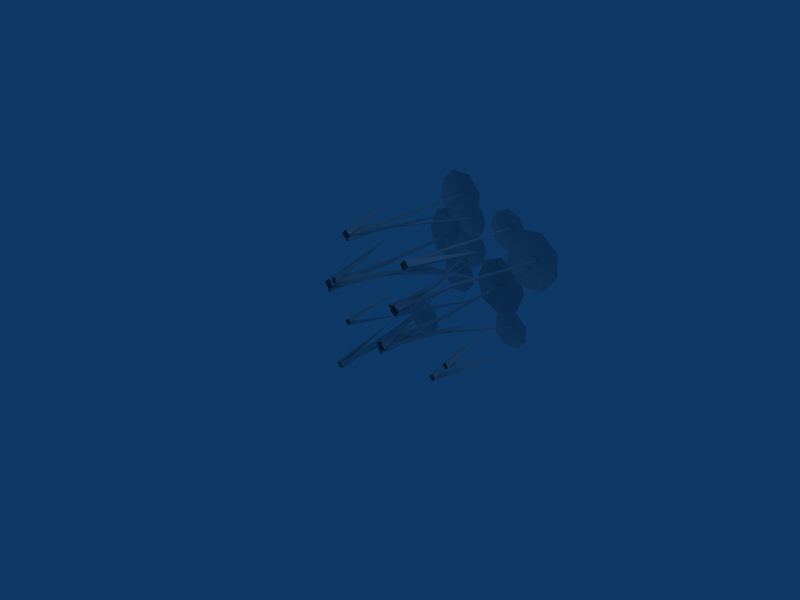 # Source: papyrus.blend  (saved by Blender 2.45.0; exported with 4.5.12 LTS)
import bpy
from mathutils import Matrix  # noqa: F401  (used for matrix-valued properties, if any)

bpy.ops.wm.read_factory_settings(use_empty=True)
scene = bpy.context.scene
scene.name = 'Scene'

# ---- collections
col_collection_1 = bpy.data.collections.new('Collection 1'); scene.collection.children.link(col_collection_1)

# ---- materials (node trees are filled in below, after node groups)
mat_material = bpy.data.materials.new('Material')
mat_material.alpha_threshold = 0.0
mat_material.roughness = 0.5
mat_material.line_color = (0.0, 0.0, 0.0, 1.0)

# ---- material node trees

# ---- world
world_world = bpy.data.worlds.new('World'); scene.world = world_world
world_world.color = (0.05656, 0.2208, 0.4)
world_world.use_sun_shadow = False
world_world.sun_shadow_jitter_overblur = 0.0
world_world.cycles.sampling_method = 'MANUAL'
world_world.cycles.sample_map_resolution = 256

# ---- cameras
cam_camera = bpy.data.cameras.new('Camera')
cam_camera.passepartout_alpha = 0.2
cam_camera.clip_end = 100.0
cam_camera.lens = 35.0
cam_camera.ortho_scale = 7.314
cam_camera.show_passepartout = False
cam_camera.show_safe_areas = True
cam_camera.dof.focus_distance = 0.0
cam_camera.dof.aperture_fstop = 128.0

# ---- lights
light_spot = bpy.data.lights.new('Spot', 'POINT')
light_spot.transmission_factor = 0.0
light_spot.cutoff_distance = 30.0
light_spot.energy = 100.0
light_spot.shadow_buffer_clip_start = 1.001
light_spot.shadow_soft_size = 1.0
light_spot.shadow_maximum_resolution = 0.006
light_spot.use_absolute_resolution = True
light_spot.cycles.use_multiple_importance_sampling = False

# ---- meshes
me_cube = bpy.data.meshes.new('Cube')
me_cube.from_pydata([(0.07419, 0.02432, -0.368), (0.08313, 0.02432, -0.3115), (0.0322, 0.02432, -0.2855), (-0.008223, 0.02432, -0.326), (0.01773, 0.02432, -0.3769), (0.08037, 1.199, -0.3583), (0.08679, 1.199, -0.3177), (0.05021, 1.199, -0.2991), (0.02118, 1.199, -0.3281), (0.03982, 1.199, -0.3647), (-0.074, 2.962, -0.3484), (-0.07019, 2.962, -0.324), (-0.09188, 2.966, -0.3128), (-0.1091, 2.969, -0.3303), (-0.09804, 2.967, -0.3523), (0.1268, 0.02432, -0.3527), (0.05892, 0.02432, -0.2466), (-0.04717, 0.02432, -0.3145), (0.02068, 0.02432, -0.4205), (-0.1384, 1.49, 0.007847), (0.3735, 2.018, -0.5172), (-0.4614, 2.895, -0.7309), (-0.4614, 2.895, 0.006823), (0.2761, 2.882, 0.006823), (0.2761, 2.882, -0.7309), (-0.09265, 2.889, 0.161), (-0.6156, 2.897, -0.362), (-0.09265, 2.889, -0.8851), (0.4303, 2.88, -0.362), (-0.08206, 3.032, -0.3087), (-0.381, 2.99, -0.3354), (-0.09232, 2.985, -0.04661), (0.1964, 2.98, -0.3354), (-0.09232, 2.985, -0.6241), (0.1113, 2.982, -0.539), (-0.2959, 2.988, -0.539), (0.1113, 2.982, -0.1317), (-0.2959, 2.988, -0.1317), (-0.7472, 1.056, 0.3043), (-0.8687, 0.7417, 0.7191), (-0.8165, -0.1289, 0.4696), (-0.8271, -0.128, 0.5433), (-0.7537, -0.1218, 0.5538), (-0.7431, -0.1226, 0.4802), (1.209, -0.02272, -0.365), (1.167, -0.02272, -0.2993), (1.101, -0.02272, -0.3413), (1.143, -0.02272, -0.407), (1.044, 0.885, -0.1417), (1.361, 1.213, -0.4669), (-0.325, 1.446, -0.2974), (-0.911, 1.129, -0.6982), (-0.6489, -0.1412, -0.9421), (-0.7509, -0.1234, -0.9739), (-0.7857, -0.1428, -0.8732), (-0.6837, -0.1606, -0.8414), (-0.7729, 1.868, -1.022), (-1.003, 1.864, -0.9096), (-0.6601, 1.868, -0.7925), (-0.8901, 1.864, -0.6796), (-0.7515, 1.866, -0.688), (-0.9945, 1.863, -0.771), (-0.9115, 1.866, -1.014), (-0.6685, 1.869, -0.931), (-0.8447, 1.895, -0.8633), (-1.119, 1.8, -0.6911), (-0.679, 1.805, -0.5407), (-0.5286, 1.811, -0.981), (-0.9689, 1.805, -1.131), (-0.93, 1.801, -0.5256), (-1.134, 1.801, -0.9422), (-0.7179, 1.809, -1.147), (-0.5134, 1.809, -0.73), (-0.8236, 1.854, -0.8431), (-0.8234, 1.855, -0.8586), (-0.838, 1.854, -0.8637), (-0.8472, 1.851, -0.8513), (-0.8382, 1.852, -0.8386), (-0.716, 0.6891, -0.8872), (-0.7156, 0.6891, -0.913), (-0.7401, 0.6891, -0.9214), (-0.7556, 0.6891, -0.9007), (-0.7407, 0.6891, -0.8795), (-0.7001, -0.05069, -0.8864), (-0.6996, -0.05069, -0.9224), (-0.7336, -0.05069, -0.934), (-0.7552, -0.05069, -0.9052), (-0.7345, -0.05069, -0.8758), (0.09967, 0.006276, -0.4282), (0.0881, 0.006276, -0.3922), (0.05024, 0.006276, -0.392), (0.03841, 0.006276, -0.428), (0.06896, 0.006276, -0.4503), (0.1004, 0.7843, -0.4206), (0.09212, 0.7843, -0.3947), (0.06493, 0.7843, -0.3946), (0.05643, 0.7843, -0.4205), (0.07838, 0.7843, -0.4365), (0.6037, 2.405, -0.7105), (0.5987, 2.405, -0.6949), (0.5825, 2.407, -0.6948), (0.5775, 2.409, -0.7102), (0.5906, 2.408, -0.72), (0.4902, 2.361, -1.048), (0.2727, 2.361, -0.6174), (0.7032, 2.353, -0.4), (0.9206, 2.353, -0.8305), (0.4425, 2.357, -0.4187), (0.2915, 2.362, -0.8781), (0.7508, 2.357, -1.029), (0.9019, 2.351, -0.5698), (0.5871, 2.45, -0.6897), (0.4205, 2.423, -0.7934), (0.5039, 2.42, -0.5398), (0.7575, 2.417, -0.6232), (0.6741, 2.42, -0.8768), (0.7678, 2.418, -0.7671), (0.5302, 2.422, -0.8872), (0.6478, 2.418, -0.5295), (0.4102, 2.422, -0.6495), (-0.1205, 2.422, 0.4549), (-0.2696, 2.418, 0.2343), (-0.3411, 2.422, 0.604), (-0.4902, 2.418, 0.3835), (-0.4617, 2.42, 0.5249), (-0.411, 2.417, 0.2628), (-0.1489, 2.42, 0.3134), (-0.1996, 2.423, 0.5755), (-0.2946, 2.45, 0.4039), (-0.5111, 2.351, 0.1459), (-0.6029, 2.357, 0.6206), (-0.1281, 2.362, 0.7124), (-0.03635, 2.357, 0.2376), (-0.6545, 2.353, 0.3644), (-0.2549, 2.353, 0.0943), (0.01517, 2.361, 0.4938), (-0.3844, 2.361, 0.7639), (-0.3124, 2.408, 0.4285), (-0.2962, 2.409, 0.4264), (-0.293, 2.407, 0.4105), (-0.3072, 2.405, 0.4028), (-0.3192, 2.405, 0.4139), (0.273, 0.7843, 0.4305), (0.3, 0.7843, 0.4271), (0.3052, 0.7843, 0.4004), (0.2814, 0.7843, 0.3873), (0.2615, 0.7843, 0.4058), (0.2745, 0.006276, 0.4471), (0.3121, 0.006276, 0.4425), (0.3193, 0.006276, 0.4053), (0.2861, 0.006276, 0.387), (0.2585, 0.006276, 0.4128), (0.7691, -0.05069, 1.21), (0.7729, -0.05069, 1.246), (0.74, -0.05069, 1.26), (0.7159, -0.05069, 1.234), (0.7339, -0.05069, 1.202), (0.7727, 0.6891, 1.216), (0.7754, 0.6891, 1.242), (0.7518, 0.6891, 1.252), (0.7345, 0.6891, 1.233), (0.7474, 0.6891, 1.211), (0.8778, 1.852, 1.228), (0.8794, 1.851, 1.243), (0.8654, 1.854, 1.25), (0.8551, 1.855, 1.238), (0.8628, 1.854, 1.225), (0.647, 1.809, 0.975), (0.6227, 1.809, 1.438), (1.086, 1.801, 1.463), (1.11, 1.801, 0.9993), (0.8493, 1.805, 1.547), (0.538, 1.811, 1.202), (0.8838, 1.805, 0.8903), (1.195, 1.8, 1.236), (0.8714, 1.895, 1.253), (0.6845, 1.869, 1.226), (0.8563, 1.866, 1.417), (1.047, 1.863, 1.245), (0.8754, 1.866, 1.054), (1.0, 1.864, 1.114), (0.7447, 1.868, 1.101), (0.987, 1.864, 1.37), (0.7312, 1.868, 1.357), (0.7415, -0.1606, 1.155), (0.815, -0.1428, 1.233), (0.7356, -0.1234, 1.304), (0.662, -0.1412, 1.226), (1.01, 1.129, 1.141), (0.6931, 1.446, 0.5054), (-0.8624, 1.213, -0.1679), (-0.4271, 0.885, -0.2975), (-0.6424, -0.02272, -0.1137), (-0.5737, -0.02272, -0.1507), (-0.6106, -0.02272, -0.2194), (-0.6793, -0.02272, -0.1824), (1.437, -0.1226, 0.02986), (1.482, -0.1218, -0.0293), (1.541, -0.128, 0.01564), (1.496, -0.1289, 0.0748), (1.663, 0.7417, -0.1176), (1.355, 1.056, 0.1855), (1.022, 2.715, 0.3465), (0.6664, 2.708, 0.1482), (0.8237, 2.715, 0.7022), (0.4681, 2.708, 0.5039), (0.6045, 2.711, 0.6774), (0.4929, 2.706, 0.2846), (0.8857, 2.711, 0.173), (0.9972, 2.716, 0.5658), (0.7491, 2.758, 0.3969), (0.2756, 2.606, 0.194), (0.4777, 2.615, 0.9055), (1.189, 2.623, 0.7034), (0.9871, 2.615, -0.008159), (0.2307, 2.609, 0.5912), (0.5899, 2.609, -0.05308), (1.234, 2.621, 0.3061), (0.8749, 2.621, 0.9504), (-0.02396, 2.018, 0.3572), (0.6788, 1.49, 0.1479), (0.3312, 0.02432, 0.4446), (0.4421, 0.02432, 0.385), (0.3825, 0.02432, 0.2741), (0.2716, 0.02432, 0.3337), (0.7418, 2.693, 0.4428), (0.7622, 2.695, 0.429), (0.7557, 2.692, 0.4053), (0.7313, 2.688, 0.4046), (0.7227, 2.689, 0.4277), (0.3417, 1.199, 0.3865), (0.3758, 1.199, 0.3636), (0.3646, 1.199, 0.3241), (0.3235, 1.199, 0.3226), (0.3094, 1.199, 0.3611), (0.355, 0.02432, 0.4079), (0.4025, 0.02432, 0.3761), (0.3869, 0.02432, 0.3211), (0.3298, 0.02432, 0.3189), (0.3101, 0.02432, 0.3726), (-0.5025, -0.06108, 1.261), (-0.5117, -0.06108, 1.31), (-0.5609, -0.06108, 1.316), (-0.5821, -0.06108, 1.271), (-0.546, -0.06108, 1.237), (-0.5003, 0.9575, 1.271), (-0.5069, 0.9575, 1.306), (-0.5422, 0.9575, 1.31), (-0.5574, 0.9575, 1.278), (-0.5315, 0.9575, 1.254), (-0.6292, 2.487, 1.234), (-0.6332, 2.486, 1.255), (-0.6542, 2.49, 1.257), (-0.6631, 2.492, 1.238), (-0.6477, 2.491, 1.223), (-0.4641, -0.06108, 1.289), (-0.5505, -0.06108, 1.356), (-0.6172, -0.06108, 1.269), (-0.5308, -0.06108, 1.202), (-0.7861, 1.21, 1.506), (-0.2145, 1.668, 1.227), (-0.8335, 2.428, 0.8079), (-1.049, 2.428, 1.41), (-0.4473, 2.418, 1.626), (-0.2314, 2.418, 1.024), (-0.7935, 2.423, 1.644), (-1.067, 2.43, 1.064), (-0.4873, 2.423, 0.79), (-0.2135, 2.415, 1.37), (-0.6474, 2.547, 1.264), (-0.8837, 2.511, 1.154), (-0.7325, 2.506, 1.475), (-0.4123, 2.502, 1.323), (-0.5635, 2.506, 1.003), (-0.4222, 2.504, 1.132), (-0.7546, 2.509, 1.013), (-0.5414, 2.504, 1.465), (-0.8738, 2.509, 1.345), (-0.4641, -0.07673, 1.219), (-0.4841, -0.07673, 1.245), (-0.515, -0.07673, 1.234), (-0.5141, -0.07673, 1.202), (-0.4827, -0.07673, 1.192), (-0.4657, 0.598, 1.226), (-0.48, 0.598, 1.244), (-0.5023, 0.598, 1.236), (-0.5016, 0.598, 1.213), (-0.479, 0.598, 1.206), (0.03001, 2.004, 1.136), (0.02135, 2.003, 1.148), (0.008104, 2.006, 1.143), (0.00858, 2.007, 1.129), (0.02212, 2.006, 1.125), (0.03609, 1.965, 0.8276), (-0.2674, 1.965, 1.115), (0.02036, 1.958, 1.419), (0.3239, 1.958, 1.131), (-0.187, 1.962, 1.327), (-0.1758, 1.967, 0.9081), (0.2434, 1.962, 0.9192), (0.2323, 1.957, 1.338), (0.01041, 2.043, 1.148), (-0.09525, 2.019, 1.015), (-0.1014, 2.016, 1.246), (0.13, 2.014, 1.253), (0.1362, 2.016, 1.021), (0.1806, 2.014, 1.138), (0.02173, 2.018, 0.9706), (0.01304, 2.014, 1.297), (-0.1458, 2.018, 1.129), (-0.7461, 2.422, -0.03196), (-0.5084, 2.418, 0.08805), (-0.626, 2.422, -0.2696), (-0.3884, 2.418, -0.1496), (-0.4821, 2.42, -0.2593), (-0.3987, 2.417, -0.00569), (-0.6523, 2.42, 0.07773), (-0.7357, 2.423, -0.1759), (-0.5691, 2.45, -0.0722), (-0.2544, 2.351, 0.0477), (-0.4054, 2.357, -0.4117), (-0.8648, 2.362, -0.2606), (-0.7137, 2.357, 0.1988), (-0.2356, 2.353, -0.213), (-0.453, 2.353, 0.2175), (-0.8835, 2.361, 0.0001171), (-0.6661, 2.361, -0.4304), (-0.5656, 2.408, -0.1024), (-0.5787, 2.409, -0.09271), (-0.5737, 2.407, -0.07724), (-0.5576, 2.405, -0.0774), (-0.5525, 2.405, -0.09295), (-1.078, 0.7843, 0.181), (-1.1, 0.7843, 0.1971), (-1.091, 0.7843, 0.2229), (-1.064, 0.7843, 0.2228), (-1.056, 0.7843, 0.1969), (-1.087, 0.006276, 0.1672), (-1.118, 0.006276, 0.1896), (-1.106, 0.006276, 0.2255), (-1.068, 0.006276, 0.2254), (-1.057, 0.006276, 0.1893), (-1.452, 2.988, 0.4858), (-1.045, 2.982, 0.4858), (-1.452, 2.988, 0.07856), (-1.045, 2.982, 0.07856), (-1.249, 2.985, -0.00657), (-0.9598, 2.98, 0.2822), (-1.249, 2.985, 0.5709), (-1.537, 2.99, 0.2822), (-1.238, 3.032, 0.3088), (-0.7259, 2.88, 0.2555), (-1.249, 2.889, -0.2675), (-1.772, 2.897, 0.2555), (-1.249, 2.889, 0.7786), (-0.8801, 2.882, -0.1133), (-0.8801, 2.882, 0.6244), (-1.618, 2.895, 0.6244), (-1.618, 2.895, -0.1133), (-0.7828, 2.018, 0.1004), (-1.295, 1.49, 0.6254), (-1.136, 0.02432, 0.197), (-1.203, 0.02432, 0.3031), (-1.097, 0.02432, 0.3709), (-1.029, 0.02432, 0.2648), (-1.254, 2.967, 0.2653), (-1.265, 2.969, 0.2873), (-1.248, 2.966, 0.3047), (-1.226, 2.962, 0.2935), (-1.23, 2.962, 0.2691), (-1.116, 1.199, 0.2529), (-1.135, 1.199, 0.2894), (-1.106, 1.199, 0.3185), (-1.069, 1.199, 0.2998), (-1.076, 1.199, 0.2593), (-1.139, 0.02432, 0.2406), (-1.164, 0.02432, 0.2916), (-1.124, 0.02432, 0.332), (-1.073, 0.02432, 0.306), (-1.082, 0.02432, 0.2496)], [], [(15, 17, 19), (16, 15, 19), (17, 16, 19), (17, 15, 20), (18, 17, 20), (15, 18, 20), (34, 29, 32), (33, 29, 34), (35, 29, 33), (30, 29, 35), (32, 29, 36), (36, 29, 31), (31, 29, 37), (37, 29, 30), (43, 40, 38), (40, 41, 38), (41, 43, 38), (41, 42, 39), (42, 43, 39), (43, 41, 39), (44, 46, 48), (45, 44, 48), (46, 45, 48), (46, 44, 49), (47, 46, 49), (44, 47, 49), (55, 52, 50), (52, 53, 50), (53, 55, 50), (53, 54, 51), (54, 55, 51), (55, 53, 51), (56, 64, 63), (62, 64, 56), (57, 64, 62), (61, 64, 57), (63, 64, 58), (58, 64, 60), (60, 64, 59), (59, 64, 61), (116, 111, 114), (115, 111, 116), (117, 111, 115), (112, 111, 117), (114, 111, 118), (118, 111, 113), (113, 111, 119), (119, 111, 112), (104, 119, 112), (104, 112, 108), (107, 113, 119), (107, 119, 104), (105, 118, 107), (118, 113, 107), (110, 114, 105), (114, 118, 105), (108, 112, 117), (108, 117, 103), (103, 117, 115), (103, 115, 109), (109, 115, 106), (115, 116, 106), (106, 116, 110), (116, 114, 110), (93, 97, 102), (93, 102, 98), (97, 96, 101), (97, 101, 102), (96, 95, 100), (96, 100, 101), (95, 94, 100), (94, 99, 100), (94, 93, 99), (93, 98, 99), (88, 92, 97), (88, 97, 93), (92, 91, 96), (92, 96, 97), (91, 90, 96), (90, 95, 96), (90, 89, 95), (89, 94, 95), (89, 88, 93), (89, 93, 94), (86, 87, 82), (86, 82, 81), (85, 86, 80), (86, 81, 80), (84, 85, 79), (85, 80, 79), (83, 84, 79), (83, 79, 78), (87, 83, 78), (87, 78, 82), (81, 82, 77), (81, 77, 76), (80, 81, 75), (81, 76, 75), (79, 80, 74), (80, 75, 74), (78, 79, 74), (78, 74, 73), (82, 78, 73), (82, 73, 77), (69, 59, 65), (59, 61, 65), (66, 60, 69), (60, 59, 69), (72, 58, 60), (72, 60, 66), (67, 63, 58), (67, 58, 72), (65, 61, 70), (61, 57, 70), (70, 57, 68), (57, 62, 68), (68, 62, 56), (68, 56, 71), (71, 56, 63), (71, 63, 67), (22, 37, 30), (22, 30, 26), (25, 31, 37), (25, 37, 22), (23, 36, 25), (36, 31, 25), (28, 32, 23), (32, 36, 23), (26, 30, 35), (26, 35, 21), (21, 35, 33), (21, 33, 27), (27, 33, 24), (33, 34, 24), (24, 34, 28), (34, 32, 28), (5, 9, 10), (9, 14, 10), (9, 8, 14), (8, 13, 14), (8, 7, 12), (8, 12, 13), (7, 6, 11), (7, 11, 12), (6, 5, 11), (5, 10, 11), (0, 4, 9), (0, 9, 5), (4, 3, 8), (4, 8, 9), (3, 2, 8), (2, 7, 8), (2, 1, 7), (1, 6, 7), (1, 0, 5), (1, 5, 6), (238, 234, 233), (238, 239, 234), (238, 233, 232), (237, 238, 232), (237, 232, 231), (236, 237, 231), (235, 231, 230), (235, 236, 231), (239, 230, 234), (239, 235, 230), (234, 229, 228), (233, 234, 228), (232, 228, 227), (232, 233, 228), (231, 227, 226), (231, 232, 227), (231, 226, 225), (230, 231, 225), (230, 225, 229), (234, 230, 229), (205, 207, 211), (215, 205, 211), (206, 205, 215), (212, 206, 215), (218, 206, 212), (218, 204, 206), (213, 204, 218), (213, 209, 204), (207, 203, 216), (211, 207, 216), (203, 208, 214), (216, 203, 214), (214, 202, 217), (214, 208, 202), (217, 209, 213), (217, 202, 209), (168, 176, 172), (168, 183, 176), (171, 183, 168), (171, 177, 183), (182, 177, 171), (169, 182, 171), (178, 182, 169), (174, 178, 169), (172, 181, 167), (172, 176, 181), (167, 179, 173), (167, 181, 179), (179, 180, 170), (173, 179, 170), (180, 178, 174), (170, 180, 174), (157, 166, 162), (157, 161, 166), (161, 165, 166), (161, 160, 165), (159, 164, 165), (160, 159, 165), (158, 163, 164), (159, 158, 164), (158, 162, 163), (158, 157, 162), (152, 161, 157), (152, 156, 161), (156, 160, 161), (156, 155, 160), (154, 159, 160), (155, 154, 160), (153, 158, 159), (154, 153, 159), (153, 157, 158), (153, 152, 157), (150, 146, 145), (150, 151, 146), (150, 145, 144), (149, 150, 144), (149, 144, 143), (148, 149, 143), (147, 143, 142), (147, 148, 143), (151, 142, 146), (151, 147, 142), (146, 141, 140), (145, 146, 140), (145, 140, 139), (144, 145, 139), (143, 139, 138), (143, 144, 139), (142, 138, 137), (142, 143, 138), (146, 137, 141), (146, 142, 137), (123, 125, 129), (133, 123, 129), (124, 123, 133), (130, 124, 133), (136, 124, 130), (136, 122, 124), (131, 122, 136), (131, 127, 122), (125, 121, 134), (129, 125, 134), (121, 126, 132), (134, 121, 132), (132, 120, 135), (132, 126, 120), (135, 127, 131), (135, 120, 127), (120, 128, 127), (126, 128, 120), (121, 128, 126), (125, 128, 121), (127, 128, 122), (122, 128, 124), (124, 128, 123), (123, 128, 125), (180, 175, 178), (179, 175, 180), (181, 175, 179), (176, 175, 181), (178, 175, 182), (182, 175, 177), (177, 175, 183), (183, 175, 176), (184, 186, 188), (185, 184, 188), (186, 185, 188), (186, 184, 189), (187, 186, 189), (184, 187, 189), (195, 192, 190), (192, 193, 190), (193, 195, 190), (193, 194, 191), (194, 195, 191), (195, 193, 191), (196, 198, 200), (197, 196, 200), (198, 197, 200), (198, 196, 201), (199, 198, 201), (196, 199, 201), (202, 210, 209), (208, 210, 202), (203, 210, 208), (207, 210, 203), (209, 210, 204), (204, 210, 206), (206, 210, 205), (205, 210, 207), (224, 221, 219), (221, 222, 219), (222, 224, 219), (222, 223, 220), (223, 224, 220), (224, 222, 220), (255, 257, 259), (256, 255, 259), (257, 256, 259), (257, 255, 260), (258, 257, 260), (255, 258, 260), (274, 269, 272), (273, 269, 274), (275, 269, 273), (270, 269, 275), (272, 269, 276), (276, 269, 271), (271, 269, 277), (277, 269, 270), (306, 301, 304), (305, 301, 306), (307, 301, 305), (302, 301, 307), (304, 301, 308), (308, 301, 303), (303, 301, 309), (309, 301, 302), (294, 309, 302), (294, 302, 298), (297, 303, 309), (297, 309, 294), (295, 308, 297), (308, 303, 297), (300, 304, 295), (304, 308, 295), (298, 302, 307), (298, 307, 293), (293, 307, 305), (293, 305, 299), (299, 305, 296), (305, 306, 296), (296, 306, 300), (306, 304, 300), (283, 287, 292), (283, 292, 288), (287, 286, 291), (287, 291, 292), (286, 285, 290), (286, 290, 291), (285, 284, 290), (284, 289, 290), (284, 283, 289), (283, 288, 289), (278, 282, 287), (278, 287, 283), (282, 281, 286), (282, 286, 287), (281, 280, 286), (280, 285, 286), (280, 279, 285), (279, 284, 285), (279, 278, 283), (279, 283, 284), (262, 277, 270), (262, 270, 266), (265, 271, 277), (265, 277, 262), (263, 276, 265), (276, 271, 265), (268, 272, 263), (272, 276, 263), (266, 270, 275), (266, 275, 261), (261, 275, 273), (261, 273, 267), (267, 273, 264), (273, 274, 264), (264, 274, 268), (274, 272, 268), (245, 249, 250), (249, 254, 250), (249, 248, 254), (248, 253, 254), (248, 247, 252), (248, 252, 253), (247, 246, 251), (247, 251, 252), (246, 245, 251), (245, 250, 251), (240, 244, 249), (240, 249, 245), (244, 243, 248), (244, 248, 249), (243, 242, 248), (242, 247, 248), (242, 241, 247), (241, 246, 247), (241, 240, 245), (241, 245, 246), (378, 374, 373), (378, 379, 374), (378, 373, 372), (377, 378, 372), (377, 372, 371), (376, 377, 371), (375, 371, 370), (375, 376, 371), (379, 370, 374), (379, 375, 370), (374, 369, 368), (373, 374, 368), (372, 368, 367), (372, 373, 368), (371, 367, 366), (371, 372, 367), (371, 366, 365), (370, 371, 365), (370, 365, 369), (374, 370, 369), (345, 347, 351), (355, 345, 351), (346, 345, 355), (352, 346, 355), (358, 346, 352), (358, 344, 346), (353, 344, 358), (353, 349, 344), (347, 343, 356), (351, 347, 356), (343, 348, 354), (356, 343, 354), (354, 342, 357), (354, 348, 342), (357, 349, 353), (357, 342, 349), (340, 336, 335), (340, 341, 336), (340, 335, 334), (339, 340, 334), (339, 334, 333), (338, 339, 333), (337, 333, 332), (337, 338, 333), (341, 332, 336), (341, 337, 332), (336, 331, 330), (335, 336, 330), (335, 330, 329), (334, 335, 329), (333, 329, 328), (333, 334, 329), (332, 328, 327), (332, 333, 328), (336, 327, 331), (336, 332, 327), (313, 315, 319), (323, 313, 319), (314, 313, 323), (320, 314, 323), (326, 314, 320), (326, 312, 314), (321, 312, 326), (321, 317, 312), (315, 311, 324), (319, 315, 324), (311, 316, 322), (324, 311, 322), (322, 310, 325), (322, 316, 310), (325, 317, 321), (325, 310, 317), (310, 318, 317), (316, 318, 310), (311, 318, 316), (315, 318, 311), (317, 318, 312), (312, 318, 314), (314, 318, 313), (313, 318, 315), (342, 350, 349), (348, 350, 342), (343, 350, 348), (347, 350, 343), (349, 350, 344), (344, 350, 346), (346, 350, 345), (345, 350, 347), (364, 361, 359), (361, 362, 359), (362, 364, 359), (362, 363, 360), (363, 364, 360), (364, 362, 360)])
_uv = me_cube.uv_layers.new(name='UVTex')
_uv.uv.foreach_set('vector', [0.8849, 0.8021, 0.9453, 0.8154, 0.9453, 0.8154, 0.9084, 0.8389, 0.8849, 0.8021, 0.8849, 0.8021, 0.9453, 0.8154, 0.9084, 0.8389, 0.9084, 0.8389, 0.9453, 0.8154, 0.8849, 0.8021, 0.8849, 0.8021, 0.9217, 0.7785, 0.9453, 0.8154, 0.9453, 0.8154, 0.8849, 0.8021, 0.9217, 0.7785, 0.9217, 0.7785, 0.2309, 0.483, 0.3863, 0.6662, 0.1715, 0.6731, 0.3909, 0.4161, 0.3863, 0.6662, 0.2309, 0.483, 0.5522, 0.4705, 0.3863, 0.6662, 0.3909, 0.4161, 0.6178, 0.6431, 0.3863, 0.6662, 0.5522, 0.4705, 0.1715, 0.6731, 0.3863, 0.6662, 0.2309, 0.8031, 0.2309, 0.8031, 0.3863, 0.6662, 0.3909, 0.87, 0.3909, 0.87, 0.3863, 0.6662, 0.5509, 0.8031, 0.5509, 0.8031, 0.3863, 0.6662, 0.6178, 0.6431, 0.8849, 0.8021, 0.9217, 0.7785, 0.9217, 0.7785, 0.9217, 0.7785, 0.9453, 0.8154, 0.9453, 0.8154, 0.9453, 0.8154, 0.8849, 0.8021, 0.8849, 0.8021, 0.9453, 0.8154, 0.9084, 0.8389, 0.9084, 0.8389, 0.9084, 0.8389, 0.8849, 0.8021, 0.8849, 0.8021, 0.8849, 0.8021, 0.9453, 0.8154, 0.9453, 0.8154, 0.8849, 0.8021, 0.9453, 0.8154, 0.9453, 0.8154, 0.9084, 0.8389, 0.8849, 0.8021, 0.8849, 0.8021, 0.9453, 0.8154, 0.9084, 0.8389, 0.9084, 0.8389, 0.9453, 0.8154, 0.8849, 0.8021, 0.8849, 0.8021, 0.9217, 0.7785, 0.9453, 0.8154, 0.9453, 0.8154, 0.8849, 0.8021, 0.9217, 0.7785, 0.9217, 0.7785, 0.8849, 0.8021, 0.9217, 0.7785, 0.9217, 0.7785, 0.9217, 0.7785, 0.9453, 0.8154, 0.9453, 0.8154, 0.9453, 0.8154, 0.8849, 0.8021, 0.8849, 0.8021, 0.9453, 0.8154, 0.9084, 0.8389, 0.9084, 0.8389, 0.9084, 0.8389, 0.8849, 0.8021, 0.8849, 0.8021, 0.8849, 0.8021, 0.9453, 0.8154, 0.9453, 0.8154, 0.5509, 0.8031, 0.3863, 0.6662, 0.6178, 0.6431, 0.3909, 0.87, 0.3863, 0.6662, 0.5509, 0.8031, 0.2309, 0.8031, 0.3863, 0.6662, 0.3909, 0.87, 0.1715, 0.6731, 0.3863, 0.6662, 0.2309, 0.8031, 0.6178, 0.6431, 0.3863, 0.6662, 0.5522, 0.4705, 0.5522, 0.4705, 0.3863, 0.6662, 0.3909, 0.4161, 0.3909, 0.4161, 0.3863, 0.6662, 0.2309, 0.483, 0.2309, 0.483, 0.3863, 0.6662, 0.1715, 0.6731, 0.2309, 0.483, 0.3863, 0.6662, 0.1715, 0.6731, 0.3909, 0.4161, 0.3863, 0.6662, 0.2309, 0.483, 0.5522, 0.4705, 0.3863, 0.6662, 0.3909, 0.4161, 0.6178, 0.6431, 0.3863, 0.6662, 0.5522, 0.4705, 0.1715, 0.6731, 0.3863, 0.6662, 0.2309, 0.8031, 0.2309, 0.8031, 0.3863, 0.6662, 0.3909, 0.87, 0.3909, 0.87, 0.3863, 0.6662, 0.5509, 0.8031, 0.5509, 0.8031, 0.3863, 0.6662, 0.6178, 0.6431, 0.7155, 0.94, 0.5509, 0.8031, 0.6178, 0.6431, 0.7155, 0.94, 0.6178, 0.6431, 0.8494, 0.6199, 0.3955, 1.074, 0.3909, 0.87, 0.5509, 0.8031, 0.3955, 1.074, 0.5509, 0.8031, 0.7155, 0.94, 0.07542, 0.94, 0.2309, 0.8031, 0.3955, 1.074, 0.2309, 0.8031, 0.3909, 0.87, 0.3955, 1.074, -0.04339, 0.6799, 0.1715, 0.6731, 0.07542, 0.94, 0.1715, 0.6731, 0.2309, 0.8031, 0.07542, 0.94, 0.8494, 0.6199, 0.6178, 0.6431, 0.5522, 0.4705, 0.8494, 0.6199, 0.5522, 0.4705, 0.718, 0.2748, 0.718, 0.2748, 0.5522, 0.4705, 0.3909, 0.4161, 0.718, 0.2748, 0.3909, 0.4161, 0.3955, 0.166, 0.3955, 0.166, 0.3909, 0.4161, 0.07542, 0.2998, 0.3909, 0.4161, 0.2309, 0.483, 0.07542, 0.2998, 0.07542, 0.2998, 0.2309, 0.483, -0.04339, 0.6799, 0.2309, 0.483, 0.1715, 0.6731, -0.04339, 0.6799, 0.9097, 0.3913, 0.8786, 0.3913, 0.9196, 0.9645, 0.9097, 0.3913, 0.9196, 0.9645, 0.9447, 0.9602, 0.8786, 0.3913, 0.8644, 0.3913, 0.908, 0.9665, 0.8786, 0.3913, 0.908, 0.9665, 0.9196, 0.9645, 0.8644, 0.3913, 0.8866, 0.3913, 0.926, 0.9634, 0.8644, 0.3913, 0.926, 0.9634, 0.908, 0.9665, 0.8866, 0.3913, 0.9146, 0.3913, 0.926, 0.9634, 0.9146, 0.3913, 0.9486, 0.9595, 0.926, 0.9634, 0.9146, 0.3913, 0.9097, 0.3913, 0.9486, 0.9595, 0.9097, 0.3913, 0.9447, 0.9602, 0.9486, 0.9595, 0.881, 0.06609, 0.8574, 0.06609, 0.8786, 0.3913, 0.881, 0.06609, 0.8786, 0.3913, 0.9097, 0.3913, 0.8574, 0.06609, 0.8466, 0.06609, 0.8644, 0.3913, 0.8574, 0.06609, 0.8644, 0.3913, 0.8786, 0.3913, 0.8466, 0.06609, 0.8634, 0.06609, 0.8644, 0.3913, 0.8634, 0.06609, 0.8866, 0.3913, 0.8644, 0.3913, 0.8634, 0.06609, 0.8847, 0.06609, 0.8866, 0.3913, 0.8847, 0.06609, 0.9146, 0.3913, 0.8866, 0.3913, 0.8847, 0.06609, 0.881, 0.06609, 0.9097, 0.3913, 0.8847, 0.06609, 0.9097, 0.3913, 0.9146, 0.3913, 0.8847, 0.06609, 0.881, 0.06609, 0.9097, 0.3913, 0.8847, 0.06609, 0.9097, 0.3913, 0.9146, 0.3913, 0.8634, 0.06609, 0.8847, 0.06609, 0.8866, 0.3913, 0.8847, 0.06609, 0.9146, 0.3913, 0.8866, 0.3913, 0.8466, 0.06609, 0.8634, 0.06609, 0.8644, 0.3913, 0.8634, 0.06609, 0.8866, 0.3913, 0.8644, 0.3913, 0.8574, 0.06609, 0.8466, 0.06609, 0.8644, 0.3913, 0.8574, 0.06609, 0.8644, 0.3913, 0.8786, 0.3913, 0.881, 0.06609, 0.8574, 0.06609, 0.8786, 0.3913, 0.881, 0.06609, 0.8786, 0.3913, 0.9097, 0.3913, 0.9146, 0.3913, 0.9097, 0.3913, 0.9447, 0.9602, 0.9146, 0.3913, 0.9447, 0.9602, 0.9486, 0.9595, 0.8866, 0.3913, 0.9146, 0.3913, 0.926, 0.9634, 0.9146, 0.3913, 0.9486, 0.9595, 0.926, 0.9634, 0.8644, 0.3913, 0.8866, 0.3913, 0.908, 0.9665, 0.8866, 0.3913, 0.926, 0.9634, 0.908, 0.9665, 0.8786, 0.3913, 0.8644, 0.3913, 0.908, 0.9665, 0.8786, 0.3913, 0.908, 0.9665, 0.9196, 0.9645, 0.9097, 0.3913, 0.8786, 0.3913, 0.9196, 0.9645, 0.9097, 0.3913, 0.9196, 0.9645, 0.9447, 0.9602, 0.07542, 0.2998, 0.2309, 0.483, -0.04339, 0.6799, 0.2309, 0.483, 0.1715, 0.6731, -0.04339, 0.6799, 0.3955, 0.166, 0.3909, 0.4161, 0.07542, 0.2998, 0.3909, 0.4161, 0.2309, 0.483, 0.07542, 0.2998, 0.718, 0.2748, 0.5522, 0.4705, 0.3909, 0.4161, 0.718, 0.2748, 0.3909, 0.4161, 0.3955, 0.166, 0.8494, 0.6199, 0.6178, 0.6431, 0.5522, 0.4705, 0.8494, 0.6199, 0.5522, 0.4705, 0.718, 0.2748, -0.04339, 0.6799, 0.1715, 0.6731, 0.07542, 0.94, 0.1715, 0.6731, 0.2309, 0.8031, 0.07542, 0.94, 0.07542, 0.94, 0.2309, 0.8031, 0.3955, 1.074, 0.2309, 0.8031, 0.3909, 0.87, 0.3955, 1.074, 0.3955, 1.074, 0.3909, 0.87, 0.5509, 0.8031, 0.3955, 1.074, 0.5509, 0.8031, 0.7155, 0.94, 0.7155, 0.94, 0.5509, 0.8031, 0.6178, 0.6431, 0.7155, 0.94, 0.6178, 0.6431, 0.8494, 0.6199, 0.7155, 0.94, 0.5509, 0.8031, 0.6178, 0.6431, 0.7155, 0.94, 0.6178, 0.6431, 0.8494, 0.6199, 0.3955, 1.074, 0.3909, 0.87, 0.5509, 0.8031, 0.3955, 1.074, 0.5509, 0.8031, 0.7155, 0.94, 0.07542, 0.94, 0.2309, 0.8031, 0.3955, 1.074, 0.2309, 0.8031, 0.3909, 0.87, 0.3955, 1.074, -0.04339, 0.6799, 0.1715, 0.6731, 0.07542, 0.94, 0.1715, 0.6731, 0.2309, 0.8031, 0.07542, 0.94, 0.8494, 0.6199, 0.6178, 0.6431, 0.5522, 0.4705, 0.8494, 0.6199, 0.5522, 0.4705, 0.718, 0.2748, 0.718, 0.2748, 0.5522, 0.4705, 0.3909, 0.4161, 0.718, 0.2748, 0.3909, 0.4161, 0.3955, 0.166, 0.3955, 0.166, 0.3909, 0.4161, 0.07542, 0.2998, 0.3909, 0.4161, 0.2309, 0.483, 0.07542, 0.2998, 0.07542, 0.2998, 0.2309, 0.483, -0.04339, 0.6799, 0.2309, 0.483, 0.1715, 0.6731, -0.04339, 0.6799, 0.9097, 0.3913, 0.8786, 0.3913, 0.9447, 0.9602, 0.8786, 0.3913, 0.9196, 0.9645, 0.9447, 0.9602, 0.8786, 0.3913, 0.8644, 0.3913, 0.9196, 0.9645, 0.8644, 0.3913, 0.908, 0.9665, 0.9196, 0.9645, 0.8644, 0.3913, 0.8866, 0.3913, 0.926, 0.9634, 0.8644, 0.3913, 0.926, 0.9634, 0.908, 0.9665, 0.8866, 0.3913, 0.9146, 0.3913, 0.9486, 0.9595, 0.8866, 0.3913, 0.9486, 0.9595, 0.926, 0.9634, 0.9146, 0.3913, 0.9097, 0.3913, 0.9486, 0.9595, 0.9097, 0.3913, 0.9447, 0.9602, 0.9486, 0.9595, 0.881, 0.06609, 0.8574, 0.06609, 0.8786, 0.3913, 0.881, 0.06609, 0.8786, 0.3913, 0.9097, 0.3913, 0.8574, 0.06609, 0.8466, 0.06609, 0.8644, 0.3913, 0.8574, 0.06609, 0.8644, 0.3913, 0.8786, 0.3913, 0.8466, 0.06609, 0.8634, 0.06609, 0.8644, 0.3913, 0.8634, 0.06609, 0.8866, 0.3913, 0.8644, 0.3913, 0.8634, 0.06609, 0.8847, 0.06609, 0.8866, 0.3913, 0.8847, 0.06609, 0.9146, 0.3913, 0.8866, 0.3913, 0.8847, 0.06609, 0.881, 0.06609, 0.9097, 0.3913, 0.8847, 0.06609, 0.9097, 0.3913, 0.9146, 0.3913, 0.8847, 0.06609, 0.9097, 0.3913, 0.9146, 0.3913, 0.8847, 0.06609, 0.881, 0.06609, 0.9097, 0.3913, 0.8847, 0.06609, 0.9146, 0.3913, 0.8866, 0.3913, 0.8634, 0.06609, 0.8847, 0.06609, 0.8866, 0.3913, 0.8634, 0.06609, 0.8866, 0.3913, 0.8644, 0.3913, 0.8466, 0.06609, 0.8634, 0.06609, 0.8644, 0.3913, 0.8574, 0.06609, 0.8644, 0.3913, 0.8786, 0.3913, 0.8574, 0.06609, 0.8466, 0.06609, 0.8644, 0.3913, 0.881, 0.06609, 0.8786, 0.3913, 0.9097, 0.3913, 0.881, 0.06609, 0.8574, 0.06609, 0.8786, 0.3913, 0.9097, 0.3913, 0.9447, 0.9602, 0.9486, 0.9595, 0.9146, 0.3913, 0.9097, 0.3913, 0.9486, 0.9595, 0.8866, 0.3913, 0.9486, 0.9595, 0.926, 0.9634, 0.8866, 0.3913, 0.9146, 0.3913, 0.9486, 0.9595, 0.8644, 0.3913, 0.926, 0.9634, 0.908, 0.9665, 0.8644, 0.3913, 0.8866, 0.3913, 0.926, 0.9634, 0.8644, 0.3913, 0.908, 0.9665, 0.9196, 0.9645, 0.8786, 0.3913, 0.8644, 0.3913, 0.9196, 0.9645, 0.8786, 0.3913, 0.9196, 0.9645, 0.9447, 0.9602, 0.9097, 0.3913, 0.8786, 0.3913, 0.9447, 0.9602, 0.2309, 0.483, 0.1715, 0.6731, -0.04339, 0.6799, 0.07542, 0.2998, 0.2309, 0.483, -0.04339, 0.6799, 0.3909, 0.4161, 0.2309, 0.483, 0.07542, 0.2998, 0.3955, 0.166, 0.3909, 0.4161, 0.07542, 0.2998, 0.718, 0.2748, 0.3909, 0.4161, 0.3955, 0.166, 0.718, 0.2748, 0.5522, 0.4705, 0.3909, 0.4161, 0.8494, 0.6199, 0.5522, 0.4705, 0.718, 0.2748, 0.8494, 0.6199, 0.6178, 0.6431, 0.5522, 0.4705, 0.1715, 0.6731, 0.2309, 0.8031, 0.07542, 0.94, -0.04339, 0.6799, 0.1715, 0.6731, 0.07542, 0.94, 0.2309, 0.8031, 0.3909, 0.87, 0.3955, 1.074, 0.07542, 0.94, 0.2309, 0.8031, 0.3955, 1.074, 0.3955, 1.074, 0.5509, 0.8031, 0.7155, 0.94, 0.3955, 1.074, 0.3909, 0.87, 0.5509, 0.8031, 0.7155, 0.94, 0.6178, 0.6431, 0.8494, 0.6199, 0.7155, 0.94, 0.5509, 0.8031, 0.6178, 0.6431, 0.7155, 0.94, 0.6178, 0.6431, 0.8494, 0.6199, 0.7155, 0.94, 0.5509, 0.8031, 0.6178, 0.6431, 0.3955, 1.074, 0.5509, 0.8031, 0.7155, 0.94, 0.3955, 1.074, 0.3909, 0.87, 0.5509, 0.8031, 0.2309, 0.8031, 0.3909, 0.87, 0.3955, 1.074, 0.07542, 0.94, 0.2309, 0.8031, 0.3955, 1.074, 0.1715, 0.6731, 0.2309, 0.8031, 0.07542, 0.94, -0.04339, 0.6799, 0.1715, 0.6731, 0.07542, 0.94, 0.8494, 0.6199, 0.5522, 0.4705, 0.718, 0.2748, 0.8494, 0.6199, 0.6178, 0.6431, 0.5522, 0.4705, 0.718, 0.2748, 0.3909, 0.4161, 0.3955, 0.166, 0.718, 0.2748, 0.5522, 0.4705, 0.3909, 0.4161, 0.3909, 0.4161, 0.2309, 0.483, 0.07542, 0.2998, 0.3955, 0.166, 0.3909, 0.4161, 0.07542, 0.2998, 0.2309, 0.483, 0.1715, 0.6731, -0.04339, 0.6799, 0.07542, 0.2998, 0.2309, 0.483, -0.04339, 0.6799, 0.9097, 0.3913, 0.9196, 0.9645, 0.9447, 0.9602, 0.9097, 0.3913, 0.8786, 0.3913, 0.9196, 0.9645, 0.8786, 0.3913, 0.908, 0.9665, 0.9196, 0.9645, 0.8786, 0.3913, 0.8644, 0.3913, 0.908, 0.9665, 0.8866, 0.3913, 0.926, 0.9634, 0.908, 0.9665, 0.8644, 0.3913, 0.8866, 0.3913, 0.908, 0.9665, 0.9146, 0.3913, 0.9486, 0.9595, 0.926, 0.9634, 0.8866, 0.3913, 0.9146, 0.3913, 0.926, 0.9634, 0.9146, 0.3913, 0.9447, 0.9602, 0.9486, 0.9595, 0.9146, 0.3913, 0.9097, 0.3913, 0.9447, 0.9602, 0.881, 0.06609, 0.8786, 0.3913, 0.9097, 0.3913, 0.881, 0.06609, 0.8574, 0.06609, 0.8786, 0.3913, 0.8574, 0.06609, 0.8644, 0.3913, 0.8786, 0.3913, 0.8574, 0.06609, 0.8466, 0.06609, 0.8644, 0.3913, 0.8634, 0.06609, 0.8866, 0.3913, 0.8644, 0.3913, 0.8466, 0.06609, 0.8634, 0.06609, 0.8644, 0.3913, 0.8847, 0.06609, 0.9146, 0.3913, 0.8866, 0.3913, 0.8634, 0.06609, 0.8847, 0.06609, 0.8866, 0.3913, 0.8847, 0.06609, 0.9097, 0.3913, 0.9146, 0.3913, 0.8847, 0.06609, 0.881, 0.06609, 0.9097, 0.3913, 0.8847, 0.06609, 0.9097, 0.3913, 0.9146, 0.3913, 0.8847, 0.06609, 0.881, 0.06609, 0.9097, 0.3913, 0.8847, 0.06609, 0.9146, 0.3913, 0.8866, 0.3913, 0.8634, 0.06609, 0.8847, 0.06609, 0.8866, 0.3913, 0.8634, 0.06609, 0.8866, 0.3913, 0.8644, 0.3913, 0.8466, 0.06609, 0.8634, 0.06609, 0.8644, 0.3913, 0.8574, 0.06609, 0.8644, 0.3913, 0.8786, 0.3913, 0.8574, 0.06609, 0.8466, 0.06609, 0.8644, 0.3913, 0.881, 0.06609, 0.8786, 0.3913, 0.9097, 0.3913, 0.881, 0.06609, 0.8574, 0.06609, 0.8786, 0.3913, 0.9097, 0.3913, 0.9447, 0.9602, 0.9486, 0.9595, 0.9146, 0.3913, 0.9097, 0.3913, 0.9486, 0.9595, 0.9146, 0.3913, 0.9486, 0.9595, 0.926, 0.9634, 0.8866, 0.3913, 0.9146, 0.3913, 0.926, 0.9634, 0.8644, 0.3913, 0.926, 0.9634, 0.908, 0.9665, 0.8644, 0.3913, 0.8866, 0.3913, 0.926, 0.9634, 0.8786, 0.3913, 0.908, 0.9665, 0.9196, 0.9645, 0.8786, 0.3913, 0.8644, 0.3913, 0.908, 0.9665, 0.9097, 0.3913, 0.9196, 0.9645, 0.9447, 0.9602, 0.9097, 0.3913, 0.8786, 0.3913, 0.9196, 0.9645, 0.2309, 0.483, 0.1715, 0.6731, -0.04339, 0.6799, 0.07542, 0.2998, 0.2309, 0.483, -0.04339, 0.6799, 0.3909, 0.4161, 0.2309, 0.483, 0.07542, 0.2998, 0.3955, 0.166, 0.3909, 0.4161, 0.07542, 0.2998, 0.718, 0.2748, 0.3909, 0.4161, 0.3955, 0.166, 0.718, 0.2748, 0.5522, 0.4705, 0.3909, 0.4161, 0.8494, 0.6199, 0.5522, 0.4705, 0.718, 0.2748, 0.8494, 0.6199, 0.6178, 0.6431, 0.5522, 0.4705, 0.1715, 0.6731, 0.2309, 0.8031, 0.07542, 0.94, -0.04339, 0.6799, 0.1715, 0.6731, 0.07542, 0.94, 0.2309, 0.8031, 0.3909, 0.87, 0.3955, 1.074, 0.07542, 0.94, 0.2309, 0.8031, 0.3955, 1.074, 0.3955, 1.074, 0.5509, 0.8031, 0.7155, 0.94, 0.3955, 1.074, 0.3909, 0.87, 0.5509, 0.8031, 0.7155, 0.94, 0.6178, 0.6431, 0.8494, 0.6199, 0.7155, 0.94, 0.5509, 0.8031, 0.6178, 0.6431, 0.5509, 0.8031, 0.3863, 0.6662, 0.6178, 0.6431, 0.3909, 0.87, 0.3863, 0.6662, 0.5509, 0.8031, 0.2309, 0.8031, 0.3863, 0.6662, 0.3909, 0.87, 0.1715, 0.6731, 0.3863, 0.6662, 0.2309, 0.8031, 0.6178, 0.6431, 0.3863, 0.6662, 0.5522, 0.4705, 0.5522, 0.4705, 0.3863, 0.6662, 0.3909, 0.4161, 0.3909, 0.4161, 0.3863, 0.6662, 0.2309, 0.483, 0.2309, 0.483, 0.3863, 0.6662, 0.1715, 0.6731, 0.2309, 0.483, 0.3863, 0.6662, 0.1715, 0.6731, 0.3909, 0.4161, 0.3863, 0.6662, 0.2309, 0.483, 0.5522, 0.4705, 0.3863, 0.6662, 0.3909, 0.4161, 0.6178, 0.6431, 0.3863, 0.6662, 0.5522, 0.4705, 0.1715, 0.6731, 0.3863, 0.6662, 0.2309, 0.8031, 0.2309, 0.8031, 0.3863, 0.6662, 0.3909, 0.87, 0.3909, 0.87, 0.3863, 0.6662, 0.5509, 0.8031, 0.5509, 0.8031, 0.3863, 0.6662, 0.6178, 0.6431, 0.8849, 0.8021, 0.9453, 0.8154, 0.9453, 0.8154, 0.9084, 0.8389, 0.8849, 0.8021, 0.8849, 0.8021, 0.9453, 0.8154, 0.9084, 0.8389, 0.9084, 0.8389, 0.9453, 0.8154, 0.8849, 0.8021, 0.8849, 0.8021, 0.9217, 0.7785, 0.9453, 0.8154, 0.9453, 0.8154, 0.8849, 0.8021, 0.9217, 0.7785, 0.9217, 0.7785, 0.8849, 0.8021, 0.9217, 0.7785, 0.9217, 0.7785, 0.9217, 0.7785, 0.9453, 0.8154, 0.9453, 0.8154, 0.9453, 0.8154, 0.8849, 0.8021, 0.8849, 0.8021, 0.9453, 0.8154, 0.9084, 0.8389, 0.9084, 0.8389, 0.9084, 0.8389, 0.8849, 0.8021, 0.8849, 0.8021, 0.8849, 0.8021, 0.9453, 0.8154, 0.9453, 0.8154, 0.8849, 0.8021, 0.9453, 0.8154, 0.9453, 0.8154, 0.9084, 0.8389, 0.8849, 0.8021, 0.8849, 0.8021, 0.9453, 0.8154, 0.9084, 0.8389, 0.9084, 0.8389, 0.9453, 0.8154, 0.8849, 0.8021, 0.8849, 0.8021, 0.9217, 0.7785, 0.9453, 0.8154, 0.9453, 0.8154, 0.8849, 0.8021, 0.9217, 0.7785, 0.9217, 0.7785, 0.5509, 0.8031, 0.3863, 0.6662, 0.6178, 0.6431, 0.3909, 0.87, 0.3863, 0.6662, 0.5509, 0.8031, 0.2309, 0.8031, 0.3863, 0.6662, 0.3909, 0.87, 0.1715, 0.6731, 0.3863, 0.6662, 0.2309, 0.8031, 0.6178, 0.6431, 0.3863, 0.6662, 0.5522, 0.4705, 0.5522, 0.4705, 0.3863, 0.6662, 0.3909, 0.4161, 0.3909, 0.4161, 0.3863, 0.6662, 0.2309, 0.483, 0.2309, 0.483, 0.3863, 0.6662, 0.1715, 0.6731, 0.8849, 0.8021, 0.9217, 0.7785, 0.9217, 0.7785, 0.9217, 0.7785, 0.9453, 0.8154, 0.9453, 0.8154, 0.9453, 0.8154, 0.8849, 0.8021, 0.8849, 0.8021, 0.9453, 0.8154, 0.9084, 0.8389, 0.9084, 0.8389, 0.9084, 0.8389, 0.8849, 0.8021, 0.8849, 0.8021, 0.8849, 0.8021, 0.9453, 0.8154, 0.9453, 0.8154, 0.8849, 0.8021, 0.9453, 0.8154, 0.9453, 0.8154, 0.9084, 0.8389, 0.8849, 0.8021, 0.8849, 0.8021, 0.9453, 0.8154, 0.9084, 0.8389, 0.9084, 0.8389, 0.9453, 0.8154, 0.8849, 0.8021, 0.8849, 0.8021, 0.9217, 0.7785, 0.9453, 0.8154, 0.9453, 0.8154, 0.8849, 0.8021, 0.9217, 0.7785, 0.9217, 0.7785, 0.2309, 0.483, 0.3863, 0.6662, 0.1715, 0.6731, 0.3909, 0.4161, 0.3863, 0.6662, 0.2309, 0.483, 0.5522, 0.4705, 0.3863, 0.6662, 0.3909, 0.4161, 0.6178, 0.6431, 0.3863, 0.6662, 0.5522, 0.4705, 0.1715, 0.6731, 0.3863, 0.6662, 0.2309, 0.8031, 0.2309, 0.8031, 0.3863, 0.6662, 0.3909, 0.87, 0.3909, 0.87, 0.3863, 0.6662, 0.5509, 0.8031, 0.5509, 0.8031, 0.3863, 0.6662, 0.6178, 0.6431, 0.2309, 0.483, 0.3863, 0.6662, 0.1715, 0.6731, 0.3909, 0.4161, 0.3863, 0.6662, 0.2309, 0.483, 0.5522, 0.4705, 0.3863, 0.6662, 0.3909, 0.4161, 0.6178, 0.6431, 0.3863, 0.6662, 0.5522, 0.4705, 0.1715, 0.6731, 0.3863, 0.6662, 0.2309, 0.8031, 0.2309, 0.8031, 0.3863, 0.6662, 0.3909, 0.87, 0.3909, 0.87, 0.3863, 0.6662, 0.5509, 0.8031, 0.5509, 0.8031, 0.3863, 0.6662, 0.6178, 0.6431, 0.7155, 0.94, 0.5509, 0.8031, 0.6178, 0.6431, 0.7155, 0.94, 0.6178, 0.6431, 0.8494, 0.6199, 0.3955, 1.074, 0.3909, 0.87, 0.5509, 0.8031, 0.3955, 1.074, 0.5509, 0.8031, 0.7155, 0.94, 0.07542, 0.94, 0.2309, 0.8031, 0.3955, 1.074, 0.2309, 0.8031, 0.3909, 0.87, 0.3955, 1.074, -0.04339, 0.6799, 0.1715, 0.6731, 0.07542, 0.94, 0.1715, 0.6731, 0.2309, 0.8031, 0.07542, 0.94, 0.8494, 0.6199, 0.6178, 0.6431, 0.5522, 0.4705, 0.8494, 0.6199, 0.5522, 0.4705, 0.718, 0.2748, 0.718, 0.2748, 0.5522, 0.4705, 0.3909, 0.4161, 0.718, 0.2748, 0.3909, 0.4161, 0.3955, 0.166, 0.3955, 0.166, 0.3909, 0.4161, 0.07542, 0.2998, 0.3909, 0.4161, 0.2309, 0.483, 0.07542, 0.2998, 0.07542, 0.2998, 0.2309, 0.483, -0.04339, 0.6799, 0.2309, 0.483, 0.1715, 0.6731, -0.04339, 0.6799, 0.9097, 0.3913, 0.8786, 0.3913, 0.9196, 0.9645, 0.9097, 0.3913, 0.9196, 0.9645, 0.9447, 0.9602, 0.8786, 0.3913, 0.8644, 0.3913, 0.908, 0.9665, 0.8786, 0.3913, 0.908, 0.9665, 0.9196, 0.9645, 0.8644, 0.3913, 0.8866, 0.3913, 0.926, 0.9634, 0.8644, 0.3913, 0.926, 0.9634, 0.908, 0.9665, 0.8866, 0.3913, 0.9146, 0.3913, 0.926, 0.9634, 0.9146, 0.3913, 0.9486, 0.9595, 0.926, 0.9634, 0.9146, 0.3913, 0.9097, 0.3913, 0.9486, 0.9595, 0.9097, 0.3913, 0.9447, 0.9602, 0.9486, 0.9595, 0.881, 0.06609, 0.8574, 0.06609, 0.8786, 0.3913, 0.881, 0.06609, 0.8786, 0.3913, 0.9097, 0.3913, 0.8574, 0.06609, 0.8466, 0.06609, 0.8644, 0.3913, 0.8574, 0.06609, 0.8644, 0.3913, 0.8786, 0.3913, 0.8466, 0.06609, 0.8634, 0.06609, 0.8644, 0.3913, 0.8634, 0.06609, 0.8866, 0.3913, 0.8644, 0.3913, 0.8634, 0.06609, 0.8847, 0.06609, 0.8866, 0.3913, 0.8847, 0.06609, 0.9146, 0.3913, 0.8866, 0.3913, 0.8847, 0.06609, 0.881, 0.06609, 0.9097, 0.3913, 0.8847, 0.06609, 0.9097, 0.3913, 0.9146, 0.3913, 0.7155, 0.94, 0.5509, 0.8031, 0.6178, 0.6431, 0.7155, 0.94, 0.6178, 0.6431, 0.8494, 0.6199, 0.3955, 1.074, 0.3909, 0.87, 0.5509, 0.8031, 0.3955, 1.074, 0.5509, 0.8031, 0.7155, 0.94, 0.07542, 0.94, 0.2309, 0.8031, 0.3955, 1.074, 0.2309, 0.8031, 0.3909, 0.87, 0.3955, 1.074, -0.04339, 0.6799, 0.1715, 0.6731, 0.07542, 0.94, 0.1715, 0.6731, 0.2309, 0.8031, 0.07542, 0.94, 0.8494, 0.6199, 0.6178, 0.6431, 0.5522, 0.4705, 0.8494, 0.6199, 0.5522, 0.4705, 0.718, 0.2748, 0.718, 0.2748, 0.5522, 0.4705, 0.3909, 0.4161, 0.718, 0.2748, 0.3909, 0.4161, 0.3955, 0.166, 0.3955, 0.166, 0.3909, 0.4161, 0.07542, 0.2998, 0.3909, 0.4161, 0.2309, 0.483, 0.07542, 0.2998, 0.07542, 0.2998, 0.2309, 0.483, -0.04339, 0.6799, 0.2309, 0.483, 0.1715, 0.6731, -0.04339, 0.6799, 0.9097, 0.3913, 0.8786, 0.3913, 0.9447, 0.9602, 0.8786, 0.3913, 0.9196, 0.9645, 0.9447, 0.9602, 0.8786, 0.3913, 0.8644, 0.3913, 0.9196, 0.9645, 0.8644, 0.3913, 0.908, 0.9665, 0.9196, 0.9645, 0.8644, 0.3913, 0.8866, 0.3913, 0.926, 0.9634, 0.8644, 0.3913, 0.926, 0.9634, 0.908, 0.9665, 0.8866, 0.3913, 0.9146, 0.3913, 0.9486, 0.9595, 0.8866, 0.3913, 0.9486, 0.9595, 0.926, 0.9634, 0.9146, 0.3913, 0.9097, 0.3913, 0.9486, 0.9595, 0.9097, 0.3913, 0.9447, 0.9602, 0.9486, 0.9595, 0.881, 0.06609, 0.8574, 0.06609, 0.8786, 0.3913, 0.881, 0.06609, 0.8786, 0.3913, 0.9097, 0.3913, 0.8574, 0.06609, 0.8466, 0.06609, 0.8644, 0.3913, 0.8574, 0.06609, 0.8644, 0.3913, 0.8786, 0.3913, 0.8466, 0.06609, 0.8634, 0.06609, 0.8644, 0.3913, 0.8634, 0.06609, 0.8866, 0.3913, 0.8644, 0.3913, 0.8634, 0.06609, 0.8847, 0.06609, 0.8866, 0.3913, 0.8847, 0.06609, 0.9146, 0.3913, 0.8866, 0.3913, 0.8847, 0.06609, 0.881, 0.06609, 0.9097, 0.3913, 0.8847, 0.06609, 0.9097, 0.3913, 0.9146, 0.3913, 0.8847, 0.06609, 0.9097, 0.3913, 0.9146, 0.3913, 0.8847, 0.06609, 0.881, 0.06609, 0.9097, 0.3913, 0.8847, 0.06609, 0.9146, 0.3913, 0.8866, 0.3913, 0.8634, 0.06609, 0.8847, 0.06609, 0.8866, 0.3913, 0.8634, 0.06609, 0.8866, 0.3913, 0.8644, 0.3913, 0.8466, 0.06609, 0.8634, 0.06609, 0.8644, 0.3913, 0.8574, 0.06609, 0.8644, 0.3913, 0.8786, 0.3913, 0.8574, 0.06609, 0.8466, 0.06609, 0.8644, 0.3913, 0.881, 0.06609, 0.8786, 0.3913, 0.9097, 0.3913, 0.881, 0.06609, 0.8574, 0.06609, 0.8786, 0.3913, 0.9097, 0.3913, 0.9447, 0.9602, 0.9486, 0.9595, 0.9146, 0.3913, 0.9097, 0.3913, 0.9486, 0.9595, 0.8866, 0.3913, 0.9486, 0.9595, 0.926, 0.9634, 0.8866, 0.3913, 0.9146, 0.3913, 0.9486, 0.9595, 0.8644, 0.3913, 0.926, 0.9634, 0.908, 0.9665, 0.8644, 0.3913, 0.8866, 0.3913, 0.926, 0.9634, 0.8644, 0.3913, 0.908, 0.9665, 0.9196, 0.9645, 0.8786, 0.3913, 0.8644, 0.3913, 0.9196, 0.9645, 0.8786, 0.3913, 0.9196, 0.9645, 0.9447, 0.9602, 0.9097, 0.3913, 0.8786, 0.3913, 0.9447, 0.9602, 0.2309, 0.483, 0.1715, 0.6731, -0.04339, 0.6799, 0.07542, 0.2998, 0.2309, 0.483, -0.04339, 0.6799, 0.3909, 0.4161, 0.2309, 0.483, 0.07542, 0.2998, 0.3955, 0.166, 0.3909, 0.4161, 0.07542, 0.2998, 0.718, 0.2748, 0.3909, 0.4161, 0.3955, 0.166, 0.718, 0.2748, 0.5522, 0.4705, 0.3909, 0.4161, 0.8494, 0.6199, 0.5522, 0.4705, 0.718, 0.2748, 0.8494, 0.6199, 0.6178, 0.6431, 0.5522, 0.4705, 0.1715, 0.6731, 0.2309, 0.8031, 0.07542, 0.94, -0.04339, 0.6799, 0.1715, 0.6731, 0.07542, 0.94, 0.2309, 0.8031, 0.3909, 0.87, 0.3955, 1.074, 0.07542, 0.94, 0.2309, 0.8031, 0.3955, 1.074, 0.3955, 1.074, 0.5509, 0.8031, 0.7155, 0.94, 0.3955, 1.074, 0.3909, 0.87, 0.5509, 0.8031, 0.7155, 0.94, 0.6178, 0.6431, 0.8494, 0.6199, 0.7155, 0.94, 0.5509, 0.8031, 0.6178, 0.6431, 0.8847, 0.06609, 0.9097, 0.3913, 0.9146, 0.3913, 0.8847, 0.06609, 0.881, 0.06609, 0.9097, 0.3913, 0.8847, 0.06609, 0.9146, 0.3913, 0.8866, 0.3913, 0.8634, 0.06609, 0.8847, 0.06609, 0.8866, 0.3913, 0.8634, 0.06609, 0.8866, 0.3913, 0.8644, 0.3913, 0.8466, 0.06609, 0.8634, 0.06609, 0.8644, 0.3913, 0.8574, 0.06609, 0.8644, 0.3913, 0.8786, 0.3913, 0.8574, 0.06609, 0.8466, 0.06609, 0.8644, 0.3913, 0.881, 0.06609, 0.8786, 0.3913, 0.9097, 0.3913, 0.881, 0.06609, 0.8574, 0.06609, 0.8786, 0.3913, 0.9097, 0.3913, 0.9447, 0.9602, 0.9486, 0.9595, 0.9146, 0.3913, 0.9097, 0.3913, 0.9486, 0.9595, 0.9146, 0.3913, 0.9486, 0.9595, 0.926, 0.9634, 0.8866, 0.3913, 0.9146, 0.3913, 0.926, 0.9634, 0.8644, 0.3913, 0.926, 0.9634, 0.908, 0.9665, 0.8644, 0.3913, 0.8866, 0.3913, 0.926, 0.9634, 0.8786, 0.3913, 0.908, 0.9665, 0.9196, 0.9645, 0.8786, 0.3913, 0.8644, 0.3913, 0.908, 0.9665, 0.9097, 0.3913, 0.9196, 0.9645, 0.9447, 0.9602, 0.9097, 0.3913, 0.8786, 0.3913, 0.9196, 0.9645, 0.2309, 0.483, 0.1715, 0.6731, -0.04339, 0.6799, 0.07542, 0.2998, 0.2309, 0.483, -0.04339, 0.6799, 0.3909, 0.4161, 0.2309, 0.483, 0.07542, 0.2998, 0.3955, 0.166, 0.3909, 0.4161, 0.07542, 0.2998, 0.718, 0.2748, 0.3909, 0.4161, 0.3955, 0.166, 0.718, 0.2748, 0.5522, 0.4705, 0.3909, 0.4161, 0.8494, 0.6199, 0.5522, 0.4705, 0.718, 0.2748, 0.8494, 0.6199, 0.6178, 0.6431, 0.5522, 0.4705, 0.1715, 0.6731, 0.2309, 0.8031, 0.07542, 0.94, -0.04339, 0.6799, 0.1715, 0.6731, 0.07542, 0.94, 0.2309, 0.8031, 0.3909, 0.87, 0.3955, 1.074, 0.07542, 0.94, 0.2309, 0.8031, 0.3955, 1.074, 0.3955, 1.074, 0.5509, 0.8031, 0.7155, 0.94, 0.3955, 1.074, 0.3909, 0.87, 0.5509, 0.8031, 0.7155, 0.94, 0.6178, 0.6431, 0.8494, 0.6199, 0.7155, 0.94, 0.5509, 0.8031, 0.6178, 0.6431, 0.5509, 0.8031, 0.3863, 0.6662, 0.6178, 0.6431, 0.3909, 0.87, 0.3863, 0.6662, 0.5509, 0.8031, 0.2309, 0.8031, 0.3863, 0.6662, 0.3909, 0.87, 0.1715, 0.6731, 0.3863, 0.6662, 0.2309, 0.8031, 0.6178, 0.6431, 0.3863, 0.6662, 0.5522, 0.4705, 0.5522, 0.4705, 0.3863, 0.6662, 0.3909, 0.4161, 0.3909, 0.4161, 0.3863, 0.6662, 0.2309, 0.483, 0.2309, 0.483, 0.3863, 0.6662, 0.1715, 0.6731, 0.5509, 0.8031, 0.3863, 0.6662, 0.6178, 0.6431, 0.3909, 0.87, 0.3863, 0.6662, 0.5509, 0.8031, 0.2309, 0.8031, 0.3863, 0.6662, 0.3909, 0.87, 0.1715, 0.6731, 0.3863, 0.6662, 0.2309, 0.8031, 0.6178, 0.6431, 0.3863, 0.6662, 0.5522, 0.4705, 0.5522, 0.4705, 0.3863, 0.6662, 0.3909, 0.4161, 0.3909, 0.4161, 0.3863, 0.6662, 0.2309, 0.483, 0.2309, 0.483, 0.3863, 0.6662, 0.1715, 0.6731, 0.8849, 0.8021, 0.9217, 0.7785, 0.9217, 0.7785, 0.9217, 0.7785, 0.9453, 0.8154, 0.9453, 0.8154, 0.9453, 0.8154, 0.8849, 0.8021, 0.8849, 0.8021, 0.9453, 0.8154, 0.9084, 0.8389, 0.9084, 0.8389, 0.9084, 0.8389, 0.8849, 0.8021, 0.8849, 0.8021, 0.8849, 0.8021, 0.9453, 0.8154, 0.9453, 0.8154])
me_cube.materials.append(mat_material)
me_cube.use_remesh_preserve_volume = False
me_cube.use_remesh_preserve_attributes = False
me_cube.use_mirror_vertex_groups = False
me_cube.update()

# ---- objects
ob_cube = bpy.data.objects.new('Cube', me_cube)
ob_lamp = bpy.data.objects.new('Lamp', light_spot)
ob_camera = bpy.data.objects.new('Camera', cam_camera)

# ---- transforms, parenting, visibility, modifiers, constraints
ob_cube.location = (0.0, 0.0, 0.0)
ob_cube.lock_rotations_4d = False
ob_cube.empty_display_type = 'ARROWS'
ob_cube.color = (0.0, 0.0, 0.0, 1.0)
ob_cube.lineart.crease_threshold = 0.0
ob_lamp.location = (4.076, 1.005, 5.904)
ob_lamp.rotation_euler = (0.6503, 0.05522, 1.866)
ob_lamp.lock_rotations_4d = False
ob_lamp.empty_display_type = 'ARROWS'
ob_lamp.color = (0.0, 0.0, 0.0, 0.0)
ob_lamp.lineart.crease_threshold = 0.0
ob_camera.location = (7.481, -6.508, 5.344)
ob_camera.rotation_euler = (1.109, 0.01082, 0.8149)
ob_camera.lock_rotations_4d = False
ob_camera.empty_display_type = 'ARROWS'
ob_camera.color = (0.0, 0.0, 0.0, 0.0)
ob_camera.display_type = 'WIRE'
ob_camera.lineart.crease_threshold = 0.0

# ---- collection membership
col_collection_1.objects.link(ob_cube)
col_collection_1.objects.link(ob_lamp)
col_collection_1.objects.link(ob_camera)

# ---- scene / render settings (as saved in the file)
scene.camera = ob_camera
scene.frame_start = 1; scene.frame_end = 1; scene.frame_set(1)
scene.render.engine = 'BLENDER_EEVEE_NEXT'
scene.render.image_settings.file_format = 'JPEG'
scene.render.image_settings.color_mode = 'RGB'
scene.render.image_settings.compression = 90
scene.render.resolution_x = 800
scene.render.resolution_y = 600
scene.render.pixel_aspect_x = 100.0
scene.render.pixel_aspect_y = 100.0
scene.render.fps = 25
scene.render.dither_intensity = 0.0
scene.render.use_compositing = False
scene.render.use_sequencer = False
scene.render.bake_margin = 2
scene.render.bake_bias = 0.0
scene.render.use_stamp_time = False
scene.render.use_stamp_date = False
scene.render.use_stamp_frame = False
scene.render.use_stamp_camera = False
scene.render.use_stamp_scene = False
scene.render.use_stamp_filename = False
scene.render.use_stamp_render_time = False
scene.render.stamp_font_size = 0
scene.cycles.use_denoising = False
scene.cycles.samples = 10
scene.cycles.sampling_pattern = 'TABULATED_SOBOL'
scene.cycles.light_sampling_threshold = 0.0
scene.cycles.use_adaptive_sampling = False
scene.cycles.use_light_tree = False
scene.cycles.blur_glossy = 0.0
scene.cycles.volume_bounces = 1
scene.cycles.pixel_filter_type = 'GAUSSIAN'
scene.cycles.sample_clamp_indirect = 0.0
scene.view_settings.view_transform = 'Raw'
bpy.context.view_layer.update()

